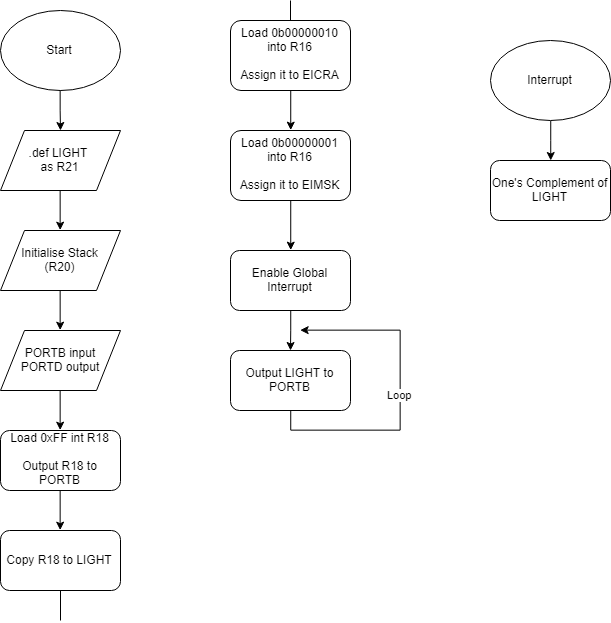

The diagram above was exported from draw.io. Its source (the exported page's mxGraphModel, read from the mxfile embedded in the PNG):
<mxGraphModel dx="518" dy="608" grid="1" gridSize="10" guides="1" tooltips="1" connect="1" arrows="1" fold="1" page="1" pageScale="1" pageWidth="827" pageHeight="1169" math="0" shadow="0">
  <root>
    <mxCell id="0" />
    <mxCell id="1" parent="0" />
    <mxCell id="LKjvoqnnxs9wqgfaew0_-1" value="Start" style="ellipse;whiteSpace=wrap;html=1;" vertex="1" parent="1">
      <mxGeometry x="160" y="10" width="120" height="80" as="geometry" />
    </mxCell>
    <mxCell id="LKjvoqnnxs9wqgfaew0_-4" style="edgeStyle=orthogonalEdgeStyle;rounded=0;orthogonalLoop=1;jettySize=auto;html=1;exitX=0.5;exitY=1;exitDx=0;exitDy=0;entryX=0.5;entryY=0;entryDx=0;entryDy=0;" edge="1" parent="1" source="LKjvoqnnxs9wqgfaew0_-3" target="LKjvoqnnxs9wqgfaew0_-7">
      <mxGeometry relative="1" as="geometry">
        <mxPoint x="220" y="250" as="targetPoint" />
      </mxGeometry>
    </mxCell>
    <mxCell id="LKjvoqnnxs9wqgfaew0_-3" value="Initialise Stack&lt;br&gt;(R20)" style="shape=parallelogram;perimeter=parallelogramPerimeter;whiteSpace=wrap;html=1;" vertex="1" parent="1">
      <mxGeometry x="160" y="230" width="120" height="60" as="geometry" />
    </mxCell>
    <mxCell id="LKjvoqnnxs9wqgfaew0_-6" style="edgeStyle=orthogonalEdgeStyle;rounded=0;orthogonalLoop=1;jettySize=auto;html=1;exitX=0.5;exitY=1;exitDx=0;exitDy=0;" edge="1" parent="1" source="LKjvoqnnxs9wqgfaew0_-1">
      <mxGeometry relative="1" as="geometry">
        <mxPoint x="220" y="130" as="targetPoint" />
        <mxPoint x="210" y="120" as="sourcePoint" />
      </mxGeometry>
    </mxCell>
    <mxCell id="LKjvoqnnxs9wqgfaew0_-30" style="edgeStyle=orthogonalEdgeStyle;rounded=0;orthogonalLoop=1;jettySize=auto;html=1;exitX=0.5;exitY=1;exitDx=0;exitDy=0;entryX=0.5;entryY=0;entryDx=0;entryDy=0;" edge="1" parent="1" source="LKjvoqnnxs9wqgfaew0_-7" target="LKjvoqnnxs9wqgfaew0_-26">
      <mxGeometry relative="1" as="geometry" />
    </mxCell>
    <mxCell id="LKjvoqnnxs9wqgfaew0_-7" value="PORTB input&lt;br&gt;PORTD output" style="shape=parallelogram;perimeter=parallelogramPerimeter;whiteSpace=wrap;html=1;" vertex="1" parent="1">
      <mxGeometry x="160" y="330" width="120" height="60" as="geometry" />
    </mxCell>
    <mxCell id="LKjvoqnnxs9wqgfaew0_-32" style="edgeStyle=orthogonalEdgeStyle;rounded=0;orthogonalLoop=1;jettySize=auto;html=1;exitX=0.5;exitY=1;exitDx=0;exitDy=0;entryX=0.5;entryY=0;entryDx=0;entryDy=0;" edge="1" parent="1" source="LKjvoqnnxs9wqgfaew0_-14" target="LKjvoqnnxs9wqgfaew0_-20">
      <mxGeometry relative="1" as="geometry" />
    </mxCell>
    <mxCell id="LKjvoqnnxs9wqgfaew0_-14" value="Load 0b00000010 into R16&lt;br&gt;&lt;br&gt;Assign it to EICRA" style="rounded=1;whiteSpace=wrap;html=1;" vertex="1" parent="1">
      <mxGeometry x="390" y="20" width="120" height="70" as="geometry" />
    </mxCell>
    <mxCell id="LKjvoqnnxs9wqgfaew0_-33" style="edgeStyle=orthogonalEdgeStyle;rounded=0;orthogonalLoop=1;jettySize=auto;html=1;exitX=0.5;exitY=1;exitDx=0;exitDy=0;entryX=0.5;entryY=0;entryDx=0;entryDy=0;" edge="1" parent="1" source="LKjvoqnnxs9wqgfaew0_-20" target="LKjvoqnnxs9wqgfaew0_-21">
      <mxGeometry relative="1" as="geometry" />
    </mxCell>
    <mxCell id="LKjvoqnnxs9wqgfaew0_-20" value="Load 0b00000001 into R16&lt;br&gt;&lt;br&gt;Assign it to EIMSK" style="rounded=1;whiteSpace=wrap;html=1;" vertex="1" parent="1">
      <mxGeometry x="390" y="130" width="120" height="70" as="geometry" />
    </mxCell>
    <mxCell id="LKjvoqnnxs9wqgfaew0_-34" style="edgeStyle=orthogonalEdgeStyle;rounded=0;orthogonalLoop=1;jettySize=auto;html=1;exitX=0.5;exitY=1;exitDx=0;exitDy=0;" edge="1" parent="1" source="LKjvoqnnxs9wqgfaew0_-21">
      <mxGeometry relative="1" as="geometry">
        <mxPoint x="450" y="350" as="targetPoint" />
      </mxGeometry>
    </mxCell>
    <mxCell id="LKjvoqnnxs9wqgfaew0_-21" value="Enable Global Interrupt" style="rounded=1;whiteSpace=wrap;html=1;" vertex="1" parent="1">
      <mxGeometry x="390" y="250" width="120" height="60" as="geometry" />
    </mxCell>
    <mxCell id="LKjvoqnnxs9wqgfaew0_-23" style="edgeStyle=orthogonalEdgeStyle;rounded=0;orthogonalLoop=1;jettySize=auto;html=1;exitX=0.5;exitY=1;exitDx=0;exitDy=0;entryX=0.5;entryY=0;entryDx=0;entryDy=0;" edge="1" parent="1" source="LKjvoqnnxs9wqgfaew0_-22" target="LKjvoqnnxs9wqgfaew0_-3">
      <mxGeometry relative="1" as="geometry" />
    </mxCell>
    <mxCell id="LKjvoqnnxs9wqgfaew0_-22" value=".def LIGHT&amp;nbsp;&lt;br&gt;as R21" style="shape=parallelogram;perimeter=parallelogramPerimeter;whiteSpace=wrap;html=1;" vertex="1" parent="1">
      <mxGeometry x="160" y="130" width="120" height="60" as="geometry" />
    </mxCell>
    <mxCell id="LKjvoqnnxs9wqgfaew0_-24" value="Copy R18 to LIGHT" style="rounded=1;whiteSpace=wrap;html=1;" vertex="1" parent="1">
      <mxGeometry x="160" y="530" width="120" height="60" as="geometry" />
    </mxCell>
    <mxCell id="LKjvoqnnxs9wqgfaew0_-31" style="edgeStyle=orthogonalEdgeStyle;rounded=0;orthogonalLoop=1;jettySize=auto;html=1;exitX=0.5;exitY=1;exitDx=0;exitDy=0;entryX=0.5;entryY=0;entryDx=0;entryDy=0;" edge="1" parent="1" source="LKjvoqnnxs9wqgfaew0_-26" target="LKjvoqnnxs9wqgfaew0_-24">
      <mxGeometry relative="1" as="geometry" />
    </mxCell>
    <mxCell id="LKjvoqnnxs9wqgfaew0_-26" value="Load 0xFF int R18&lt;br&gt;&lt;br&gt;Output R18 to PORTB" style="rounded=1;whiteSpace=wrap;html=1;" vertex="1" parent="1">
      <mxGeometry x="160" y="430" width="120" height="60" as="geometry" />
    </mxCell>
    <mxCell id="LKjvoqnnxs9wqgfaew0_-36" value="Loop" style="edgeStyle=orthogonalEdgeStyle;rounded=0;orthogonalLoop=1;jettySize=auto;html=1;exitX=0.5;exitY=1;exitDx=0;exitDy=0;" edge="1" parent="1" source="LKjvoqnnxs9wqgfaew0_-35">
      <mxGeometry relative="1" as="geometry">
        <mxPoint x="460" y="330" as="targetPoint" />
        <Array as="points">
          <mxPoint x="450" y="430" />
          <mxPoint x="560" y="430" />
          <mxPoint x="560" y="330" />
        </Array>
      </mxGeometry>
    </mxCell>
    <mxCell id="LKjvoqnnxs9wqgfaew0_-35" value="Output LIGHT to PORTB" style="rounded=1;whiteSpace=wrap;html=1;" vertex="1" parent="1">
      <mxGeometry x="390" y="350" width="120" height="60" as="geometry" />
    </mxCell>
    <mxCell id="LKjvoqnnxs9wqgfaew0_-38" style="edgeStyle=orthogonalEdgeStyle;rounded=0;orthogonalLoop=1;jettySize=auto;html=1;exitX=0.5;exitY=1;exitDx=0;exitDy=0;" edge="1" parent="1" source="LKjvoqnnxs9wqgfaew0_-37" target="LKjvoqnnxs9wqgfaew0_-39">
      <mxGeometry relative="1" as="geometry">
        <mxPoint x="710" y="160" as="targetPoint" />
      </mxGeometry>
    </mxCell>
    <mxCell id="LKjvoqnnxs9wqgfaew0_-37" value="Interrupt" style="ellipse;whiteSpace=wrap;html=1;" vertex="1" parent="1">
      <mxGeometry x="650" y="40" width="120" height="80" as="geometry" />
    </mxCell>
    <mxCell id="LKjvoqnnxs9wqgfaew0_-39" value="One's Complement of LIGHT" style="rounded=1;whiteSpace=wrap;html=1;" vertex="1" parent="1">
      <mxGeometry x="650" y="160" width="120" height="60" as="geometry" />
    </mxCell>
    <mxCell id="LKjvoqnnxs9wqgfaew0_-41" value="" style="endArrow=none;html=1;entryX=0.5;entryY=1;entryDx=0;entryDy=0;" edge="1" parent="1" target="LKjvoqnnxs9wqgfaew0_-24">
      <mxGeometry width="50" height="50" relative="1" as="geometry">
        <mxPoint x="220" y="620" as="sourcePoint" />
        <mxPoint x="210" y="610" as="targetPoint" />
      </mxGeometry>
    </mxCell>
    <mxCell id="LKjvoqnnxs9wqgfaew0_-42" value="" style="endArrow=none;html=1;entryX=0.5;entryY=0;entryDx=0;entryDy=0;" edge="1" parent="1" target="LKjvoqnnxs9wqgfaew0_-14">
      <mxGeometry width="50" height="50" relative="1" as="geometry">
        <mxPoint x="450" as="sourcePoint" />
        <mxPoint x="840" y="455" as="targetPoint" />
      </mxGeometry>
    </mxCell>
  </root>
</mxGraphModel>